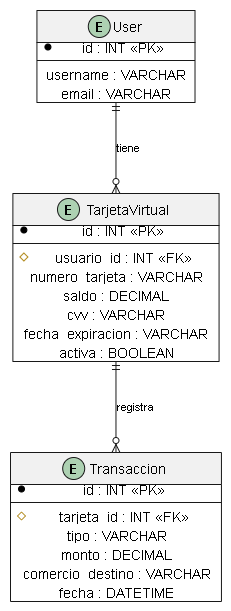

The diagram above was exported from draw.io. Its source (the exported page's mxGraphModel, read from the mxfile embedded in the PNG):
<mxGraphModel dx="1231" dy="754" grid="1" gridSize="10" guides="1" tooltips="1" connect="1" arrows="1" fold="1" page="1" pageScale="1" pageWidth="827" pageHeight="1169" math="0" shadow="0">
  <root>
    <mxCell id="0" />
    <mxCell id="1" parent="0" />
    <UserObject label="" plantUmlData="{&#10;  &quot;data&quot;: &quot;@startuml\nskinparam linetype ortho\nskinparam defaultTextAlignment center\n\nentity \&quot;User\&quot; as User {\n  * id : INT &lt;&lt;PK&gt;&gt;\n  --\n  username : VARCHAR\n  email : VARCHAR\n}\n\nentity \&quot;TarjetaVirtual\&quot; as TarjetaVirtual {\n  * id : INT &lt;&lt;PK&gt;&gt;\n  --\n  # usuario_id : INT &lt;&lt;FK&gt;&gt;\n  numero_tarjeta : VARCHAR\n  saldo : DECIMAL\n  cvv : VARCHAR\n  fecha_expiracion : VARCHAR\n  activa : BOOLEAN\n}\n\nentity \&quot;Transaccion\&quot; as Transaccion {\n  * id : INT &lt;&lt;PK&gt;&gt;\n  --\n  # tarjeta_id : INT &lt;&lt;FK&gt;&gt;\n  tipo : VARCHAR\n  monto : DECIMAL\n  comercio_destino : VARCHAR\n  fecha : DATETIME\n}\n\nUser ||--o{ TarjetaVirtual : \&quot;tiene\&quot;\nTarjetaVirtual ||--o{ Transaccion : \&quot;registra\&quot;\n\n@enduml&quot;,&#10;  &quot;config&quot;: null&#10;}" id="XfFi4PQD2O3Y8t-s8k_K-1">
      <mxCell connectable="0" parent="1" style="group;transparentBounds=1;editIcon=1;lockedGroup=0;groupPadding=10;" vertex="1">
        <mxGeometry as="geometry" />
      </mxCell>
    </UserObject>
    <UserObject label="User" plantUmlId="cls_2" plantUmlBaseStyle="swimlane;collapsible=0;fontStyle=0;align=center;fontSize=14;fontColor=#000000;startSize=32;spacingLeft=25;fillColor=#F1F1F1;strokeColor=#181818;childLayout=stackLayout;horizontal=1;horizontalStack=0;resizeParent=1;resizeParentMax=0;resizeLast=0;marginBottom=0;stackSpacing=0;marginTop=5.5;" plantUmlBaseValue="User" id="XfFi4PQD2O3Y8t-s8k_K-2">
      <mxCell parent="XfFi4PQD2O3Y8t-s8k_K-1" style="swimlane;collapsible=0;fontStyle=0;align=center;fontSize=14;fontColor=#000000;startSize=32;spacingLeft=25;fillColor=#F1F1F1;strokeColor=#181818;childLayout=stackLayout;horizontal=1;horizontalStack=0;resizeParent=1;resizeParentMax=0;resizeLast=0;marginBottom=0;stackSpacing=0;marginTop=5.5;" vertex="1">
        <mxGeometry height="92" width="158.08" x="56.43499999999999" y="30" as="geometry" />
      </mxCell>
    </UserObject>
    <UserObject label="E" plantUmlId="ico_3" plantUmlBaseStyle="ellipse;fillColor=#ADD1B2;strokeColor=#181818;fontSize=13;fontStyle=1;fontColor=#000000;movable=0;connectable=0;" plantUmlBaseValue="E" id="XfFi4PQD2O3Y8t-s8k_K-3">
      <mxCell parent="XfFi4PQD2O3Y8t-s8k_K-2" style="ellipse;fillColor=#ADD1B2;strokeColor=#181818;fontSize=13;fontStyle=1;fontColor=#000000;movable=0;connectable=0;" vertex="1">
        <mxGeometry height="22" width="22" x="51.357400000000005" y="5" as="geometry" />
      </mxCell>
    </UserObject>
    <UserObject label="id : INT «PK»" plantUmlId="mb_4" plantUmlBaseStyle="text;html=1;align=center;verticalAlign=middle;spacingLeft=20;spacingRight=4;overflow=hidden;rotatable=0;fillColor=none;strokeColor=none;fontSize=14;fontColor=#000000;fontStyle=0;points=[[0,0.5],[1,0.5]];portConstraint=eastwest;whiteSpace=wrap;" plantUmlBaseValue="id : INT «PK»" id="XfFi4PQD2O3Y8t-s8k_K-4">
      <mxCell parent="XfFi4PQD2O3Y8t-s8k_K-2" style="text;html=1;align=center;verticalAlign=middle;spacingLeft=20;spacingRight=4;overflow=hidden;rotatable=0;fillColor=none;strokeColor=none;fontSize=14;fontColor=#000000;fontStyle=0;points=[[0,0.5],[1,0.5]];portConstraint=eastwest;whiteSpace=wrap;" vertex="1">
        <mxGeometry height="19" width="158.08" y="27" as="geometry" />
      </mxCell>
    </UserObject>
    <UserObject label="" plantUmlId="vis_5" plantUmlBaseStyle="ellipse;fillColor=#000000;strokeColor=#000000;strokeWidth=1;movable=0;connectable=0;" plantUmlBaseValue="" id="XfFi4PQD2O3Y8t-s8k_K-5">
      <mxCell parent="XfFi4PQD2O3Y8t-s8k_K-4" style="ellipse;fillColor=#000000;strokeColor=#000000;strokeWidth=1;movable=0;connectable=0;" vertex="1">
        <mxGeometry height="6" width="6" x="8" y="6.5" as="geometry" />
      </mxCell>
    </UserObject>
    <UserObject label="" plantUmlId="clssep_6" plantUmlBaseStyle="line;strokeColor=#181818;fillColor=none;align=center;verticalAlign=middle;rotatable=0;points=[];portConstraint=eastwest;connectable=0;strokeWidth=1;" plantUmlBaseValue="" id="XfFi4PQD2O3Y8t-s8k_K-6">
      <mxCell parent="XfFi4PQD2O3Y8t-s8k_K-2" style="line;strokeColor=#181818;fillColor=none;align=center;verticalAlign=middle;rotatable=0;points=[];portConstraint=eastwest;connectable=0;strokeWidth=1;" vertex="1">
        <mxGeometry height="8" width="158.08" y="46" as="geometry" />
      </mxCell>
    </UserObject>
    <UserObject label="username : VARCHAR" plantUmlId="mb_7" plantUmlBaseStyle="text;html=1;align=center;verticalAlign=middle;spacingLeft=6;spacingRight=4;overflow=hidden;rotatable=0;fillColor=none;strokeColor=none;fontSize=14;fontColor=#000000;fontStyle=0;points=[[0,0.5],[1,0.5]];portConstraint=eastwest;whiteSpace=wrap;" plantUmlBaseValue="username : VARCHAR" id="XfFi4PQD2O3Y8t-s8k_K-7">
      <mxCell parent="XfFi4PQD2O3Y8t-s8k_K-2" style="text;html=1;align=center;verticalAlign=middle;spacingLeft=6;spacingRight=4;overflow=hidden;rotatable=0;fillColor=none;strokeColor=none;fontSize=14;fontColor=#000000;fontStyle=0;points=[[0,0.5],[1,0.5]];portConstraint=eastwest;whiteSpace=wrap;" vertex="1">
        <mxGeometry height="19" width="158.08" y="54" as="geometry" />
      </mxCell>
    </UserObject>
    <UserObject label="email : VARCHAR" plantUmlId="mb_8" plantUmlBaseStyle="text;html=1;align=center;verticalAlign=middle;spacingLeft=6;spacingRight=4;overflow=hidden;rotatable=0;fillColor=none;strokeColor=none;fontSize=14;fontColor=#000000;fontStyle=0;points=[[0,0.5],[1,0.5]];portConstraint=eastwest;whiteSpace=wrap;" plantUmlBaseValue="email : VARCHAR" id="XfFi4PQD2O3Y8t-s8k_K-8">
      <mxCell parent="XfFi4PQD2O3Y8t-s8k_K-2" style="text;html=1;align=center;verticalAlign=middle;spacingLeft=6;spacingRight=4;overflow=hidden;rotatable=0;fillColor=none;strokeColor=none;fontSize=14;fontColor=#000000;fontStyle=0;points=[[0,0.5],[1,0.5]];portConstraint=eastwest;whiteSpace=wrap;" vertex="1">
        <mxGeometry height="19" width="158.08" y="73" as="geometry" />
      </mxCell>
    </UserObject>
    <UserObject label="TarjetaVirtual" plantUmlId="cls_9" plantUmlBaseStyle="swimlane;collapsible=0;fontStyle=0;align=center;fontSize=14;fontColor=#000000;startSize=32;spacingLeft=25;fillColor=#F1F1F1;strokeColor=#181818;childLayout=stackLayout;horizontal=1;horizontalStack=0;resizeParent=1;resizeParentMax=0;resizeLast=0;marginBottom=0;stackSpacing=0;marginTop=5.5;" plantUmlBaseValue="TarjetaVirtual" id="XfFi4PQD2O3Y8t-s8k_K-9">
      <mxCell parent="XfFi4PQD2O3Y8t-s8k_K-1" style="swimlane;collapsible=0;fontStyle=0;align=center;fontSize=14;fontColor=#000000;startSize=32;spacingLeft=25;fillColor=#F1F1F1;strokeColor=#181818;childLayout=stackLayout;horizontal=1;horizontalStack=0;resizeParent=1;resizeParentMax=0;resizeLast=0;marginBottom=0;stackSpacing=0;marginTop=5.5;" vertex="1">
        <mxGeometry height="168" width="206.19" x="32.379999999999995" y="213" as="geometry" />
      </mxCell>
    </UserObject>
    <UserObject label="E" plantUmlId="ico_10" plantUmlBaseStyle="ellipse;fillColor=#ADD1B2;strokeColor=#181818;fontSize=13;fontStyle=1;fontColor=#000000;movable=0;connectable=0;" plantUmlBaseValue="E" id="XfFi4PQD2O3Y8t-s8k_K-10">
      <mxCell parent="XfFi4PQD2O3Y8t-s8k_K-9" style="ellipse;fillColor=#ADD1B2;strokeColor=#181818;fontSize=13;fontStyle=1;fontColor=#000000;movable=0;connectable=0;" vertex="1">
        <mxGeometry height="22" width="22" x="44.60975" y="5" as="geometry" />
      </mxCell>
    </UserObject>
    <UserObject label="id : INT «PK»" plantUmlId="mb_11" plantUmlBaseStyle="text;html=1;align=center;verticalAlign=middle;spacingLeft=20;spacingRight=4;overflow=hidden;rotatable=0;fillColor=none;strokeColor=none;fontSize=14;fontColor=#000000;fontStyle=0;points=[[0,0.5],[1,0.5]];portConstraint=eastwest;whiteSpace=wrap;" plantUmlBaseValue="id : INT «PK»" id="XfFi4PQD2O3Y8t-s8k_K-11">
      <mxCell parent="XfFi4PQD2O3Y8t-s8k_K-9" style="text;html=1;align=center;verticalAlign=middle;spacingLeft=20;spacingRight=4;overflow=hidden;rotatable=0;fillColor=none;strokeColor=none;fontSize=14;fontColor=#000000;fontStyle=0;points=[[0,0.5],[1,0.5]];portConstraint=eastwest;whiteSpace=wrap;" vertex="1">
        <mxGeometry height="19" width="206.19" y="27" as="geometry" />
      </mxCell>
    </UserObject>
    <UserObject label="" plantUmlId="vis_12" plantUmlBaseStyle="ellipse;fillColor=#000000;strokeColor=#000000;strokeWidth=1;movable=0;connectable=0;" plantUmlBaseValue="" id="XfFi4PQD2O3Y8t-s8k_K-12">
      <mxCell parent="XfFi4PQD2O3Y8t-s8k_K-11" style="ellipse;fillColor=#000000;strokeColor=#000000;strokeWidth=1;movable=0;connectable=0;" vertex="1">
        <mxGeometry height="6" width="6" x="8" y="6.5" as="geometry" />
      </mxCell>
    </UserObject>
    <UserObject label="" plantUmlId="clssep_13" plantUmlBaseStyle="line;strokeColor=#181818;fillColor=none;align=center;verticalAlign=middle;rotatable=0;points=[];portConstraint=eastwest;connectable=0;strokeWidth=1;" plantUmlBaseValue="" id="XfFi4PQD2O3Y8t-s8k_K-13">
      <mxCell parent="XfFi4PQD2O3Y8t-s8k_K-9" style="line;strokeColor=#181818;fillColor=none;align=center;verticalAlign=middle;rotatable=0;points=[];portConstraint=eastwest;connectable=0;strokeWidth=1;" vertex="1">
        <mxGeometry height="8" width="206.19" y="46" as="geometry" />
      </mxCell>
    </UserObject>
    <UserObject label="usuario_id : INT «FK»" plantUmlId="mb_14" plantUmlBaseStyle="text;html=1;align=center;verticalAlign=middle;spacingLeft=20;spacingRight=4;overflow=hidden;rotatable=0;fillColor=none;strokeColor=none;fontSize=14;fontColor=#000000;fontStyle=0;points=[[0,0.5],[1,0.5]];portConstraint=eastwest;whiteSpace=wrap;" plantUmlBaseValue="usuario_id : INT «FK»" id="XfFi4PQD2O3Y8t-s8k_K-14">
      <mxCell parent="XfFi4PQD2O3Y8t-s8k_K-9" style="text;html=1;align=center;verticalAlign=middle;spacingLeft=20;spacingRight=4;overflow=hidden;rotatable=0;fillColor=none;strokeColor=none;fontSize=14;fontColor=#000000;fontStyle=0;points=[[0,0.5],[1,0.5]];portConstraint=eastwest;whiteSpace=wrap;" vertex="1">
        <mxGeometry height="19" width="206.19" y="54" as="geometry" />
      </mxCell>
    </UserObject>
    <UserObject label="" plantUmlId="vis_15" plantUmlBaseStyle="rhombus;fillColor=none;strokeColor=#B38D22;strokeWidth=1;movable=0;connectable=0;" plantUmlBaseValue="" id="XfFi4PQD2O3Y8t-s8k_K-15">
      <mxCell parent="XfFi4PQD2O3Y8t-s8k_K-14" style="rhombus;fillColor=none;strokeColor=#B38D22;strokeWidth=1;movable=0;connectable=0;" vertex="1">
        <mxGeometry height="8" width="8" x="7" y="5.5" as="geometry" />
      </mxCell>
    </UserObject>
    <UserObject label="numero_tarjeta : VARCHAR" plantUmlId="mb_16" plantUmlBaseStyle="text;html=1;align=center;verticalAlign=middle;spacingLeft=6;spacingRight=4;overflow=hidden;rotatable=0;fillColor=none;strokeColor=none;fontSize=14;fontColor=#000000;fontStyle=0;points=[[0,0.5],[1,0.5]];portConstraint=eastwest;whiteSpace=wrap;" plantUmlBaseValue="numero_tarjeta : VARCHAR" id="XfFi4PQD2O3Y8t-s8k_K-16">
      <mxCell parent="XfFi4PQD2O3Y8t-s8k_K-9" style="text;html=1;align=center;verticalAlign=middle;spacingLeft=6;spacingRight=4;overflow=hidden;rotatable=0;fillColor=none;strokeColor=none;fontSize=14;fontColor=#000000;fontStyle=0;points=[[0,0.5],[1,0.5]];portConstraint=eastwest;whiteSpace=wrap;" vertex="1">
        <mxGeometry height="19" width="206.19" y="73" as="geometry" />
      </mxCell>
    </UserObject>
    <UserObject label="saldo : DECIMAL" plantUmlId="mb_17" plantUmlBaseStyle="text;html=1;align=center;verticalAlign=middle;spacingLeft=6;spacingRight=4;overflow=hidden;rotatable=0;fillColor=none;strokeColor=none;fontSize=14;fontColor=#000000;fontStyle=0;points=[[0,0.5],[1,0.5]];portConstraint=eastwest;whiteSpace=wrap;" plantUmlBaseValue="saldo : DECIMAL" id="XfFi4PQD2O3Y8t-s8k_K-17">
      <mxCell parent="XfFi4PQD2O3Y8t-s8k_K-9" style="text;html=1;align=center;verticalAlign=middle;spacingLeft=6;spacingRight=4;overflow=hidden;rotatable=0;fillColor=none;strokeColor=none;fontSize=14;fontColor=#000000;fontStyle=0;points=[[0,0.5],[1,0.5]];portConstraint=eastwest;whiteSpace=wrap;" vertex="1">
        <mxGeometry height="19" width="206.19" y="92" as="geometry" />
      </mxCell>
    </UserObject>
    <UserObject label="cvv : VARCHAR" plantUmlId="mb_18" plantUmlBaseStyle="text;html=1;align=center;verticalAlign=middle;spacingLeft=6;spacingRight=4;overflow=hidden;rotatable=0;fillColor=none;strokeColor=none;fontSize=14;fontColor=#000000;fontStyle=0;points=[[0,0.5],[1,0.5]];portConstraint=eastwest;whiteSpace=wrap;" plantUmlBaseValue="cvv : VARCHAR" id="XfFi4PQD2O3Y8t-s8k_K-18">
      <mxCell parent="XfFi4PQD2O3Y8t-s8k_K-9" style="text;html=1;align=center;verticalAlign=middle;spacingLeft=6;spacingRight=4;overflow=hidden;rotatable=0;fillColor=none;strokeColor=none;fontSize=14;fontColor=#000000;fontStyle=0;points=[[0,0.5],[1,0.5]];portConstraint=eastwest;whiteSpace=wrap;" vertex="1">
        <mxGeometry height="19" width="206.19" y="111" as="geometry" />
      </mxCell>
    </UserObject>
    <UserObject label="fecha_expiracion : VARCHAR" plantUmlId="mb_19" plantUmlBaseStyle="text;html=1;align=center;verticalAlign=middle;spacingLeft=6;spacingRight=4;overflow=hidden;rotatable=0;fillColor=none;strokeColor=none;fontSize=14;fontColor=#000000;fontStyle=0;points=[[0,0.5],[1,0.5]];portConstraint=eastwest;whiteSpace=wrap;" plantUmlBaseValue="fecha_expiracion : VARCHAR" id="XfFi4PQD2O3Y8t-s8k_K-19">
      <mxCell parent="XfFi4PQD2O3Y8t-s8k_K-9" style="text;html=1;align=center;verticalAlign=middle;spacingLeft=6;spacingRight=4;overflow=hidden;rotatable=0;fillColor=none;strokeColor=none;fontSize=14;fontColor=#000000;fontStyle=0;points=[[0,0.5],[1,0.5]];portConstraint=eastwest;whiteSpace=wrap;" vertex="1">
        <mxGeometry height="19" width="206.19" y="130" as="geometry" />
      </mxCell>
    </UserObject>
    <UserObject label="activa : BOOLEAN" plantUmlId="mb_20" plantUmlBaseStyle="text;html=1;align=center;verticalAlign=middle;spacingLeft=6;spacingRight=4;overflow=hidden;rotatable=0;fillColor=none;strokeColor=none;fontSize=14;fontColor=#000000;fontStyle=0;points=[[0,0.5],[1,0.5]];portConstraint=eastwest;whiteSpace=wrap;" plantUmlBaseValue="activa : BOOLEAN" id="XfFi4PQD2O3Y8t-s8k_K-20">
      <mxCell parent="XfFi4PQD2O3Y8t-s8k_K-9" style="text;html=1;align=center;verticalAlign=middle;spacingLeft=6;spacingRight=4;overflow=hidden;rotatable=0;fillColor=none;strokeColor=none;fontSize=14;fontColor=#000000;fontStyle=0;points=[[0,0.5],[1,0.5]];portConstraint=eastwest;whiteSpace=wrap;" vertex="1">
        <mxGeometry height="19" width="206.19" y="149" as="geometry" />
      </mxCell>
    </UserObject>
    <UserObject label="Transaccion" plantUmlId="cls_21" plantUmlBaseStyle="swimlane;collapsible=0;fontStyle=0;align=center;fontSize=14;fontColor=#000000;startSize=32;spacingLeft=25;fillColor=#F1F1F1;strokeColor=#181818;childLayout=stackLayout;horizontal=1;horizontalStack=0;resizeParent=1;resizeParentMax=0;resizeLast=0;marginBottom=0;stackSpacing=0;marginTop=5.5;" plantUmlBaseValue="Transaccion" id="XfFi4PQD2O3Y8t-s8k_K-21">
      <mxCell parent="XfFi4PQD2O3Y8t-s8k_K-1" style="swimlane;collapsible=0;fontStyle=0;align=center;fontSize=14;fontColor=#000000;startSize=32;spacingLeft=25;fillColor=#F1F1F1;strokeColor=#181818;childLayout=stackLayout;horizontal=1;horizontalStack=0;resizeParent=1;resizeParentMax=0;resizeLast=0;marginBottom=0;stackSpacing=0;marginTop=5.5;" vertex="1">
        <mxGeometry height="149" width="210.95" x="30" y="472" as="geometry" />
      </mxCell>
    </UserObject>
    <UserObject label="E" plantUmlId="ico_22" plantUmlBaseStyle="ellipse;fillColor=#ADD1B2;strokeColor=#181818;fontSize=13;fontStyle=1;fontColor=#000000;movable=0;connectable=0;" plantUmlBaseValue="E" id="XfFi4PQD2O3Y8t-s8k_K-22">
      <mxCell parent="XfFi4PQD2O3Y8t-s8k_K-21" style="ellipse;fillColor=#ADD1B2;strokeColor=#181818;fontSize=13;fontStyle=1;fontColor=#000000;movable=0;connectable=0;" vertex="1">
        <mxGeometry height="22" width="22" x="52.202099999999994" y="5" as="geometry" />
      </mxCell>
    </UserObject>
    <UserObject label="id : INT «PK»" plantUmlId="mb_23" plantUmlBaseStyle="text;html=1;align=center;verticalAlign=middle;spacingLeft=20;spacingRight=4;overflow=hidden;rotatable=0;fillColor=none;strokeColor=none;fontSize=14;fontColor=#000000;fontStyle=0;points=[[0,0.5],[1,0.5]];portConstraint=eastwest;whiteSpace=wrap;" plantUmlBaseValue="id : INT «PK»" id="XfFi4PQD2O3Y8t-s8k_K-23">
      <mxCell parent="XfFi4PQD2O3Y8t-s8k_K-21" style="text;html=1;align=center;verticalAlign=middle;spacingLeft=20;spacingRight=4;overflow=hidden;rotatable=0;fillColor=none;strokeColor=none;fontSize=14;fontColor=#000000;fontStyle=0;points=[[0,0.5],[1,0.5]];portConstraint=eastwest;whiteSpace=wrap;" vertex="1">
        <mxGeometry height="19" width="210.95" y="27" as="geometry" />
      </mxCell>
    </UserObject>
    <UserObject label="" plantUmlId="vis_24" plantUmlBaseStyle="ellipse;fillColor=#000000;strokeColor=#000000;strokeWidth=1;movable=0;connectable=0;" plantUmlBaseValue="" id="XfFi4PQD2O3Y8t-s8k_K-24">
      <mxCell parent="XfFi4PQD2O3Y8t-s8k_K-23" style="ellipse;fillColor=#000000;strokeColor=#000000;strokeWidth=1;movable=0;connectable=0;" vertex="1">
        <mxGeometry height="6" width="6" x="8" y="6.5" as="geometry" />
      </mxCell>
    </UserObject>
    <UserObject label="" plantUmlId="clssep_25" plantUmlBaseStyle="line;strokeColor=#181818;fillColor=none;align=center;verticalAlign=middle;rotatable=0;points=[];portConstraint=eastwest;connectable=0;strokeWidth=1;" plantUmlBaseValue="" id="XfFi4PQD2O3Y8t-s8k_K-25">
      <mxCell parent="XfFi4PQD2O3Y8t-s8k_K-21" style="line;strokeColor=#181818;fillColor=none;align=center;verticalAlign=middle;rotatable=0;points=[];portConstraint=eastwest;connectable=0;strokeWidth=1;" vertex="1">
        <mxGeometry height="8" width="210.95" y="46" as="geometry" />
      </mxCell>
    </UserObject>
    <UserObject label="tarjeta_id : INT «FK»" plantUmlId="mb_26" plantUmlBaseStyle="text;html=1;align=center;verticalAlign=middle;spacingLeft=20;spacingRight=4;overflow=hidden;rotatable=0;fillColor=none;strokeColor=none;fontSize=14;fontColor=#000000;fontStyle=0;points=[[0,0.5],[1,0.5]];portConstraint=eastwest;whiteSpace=wrap;" plantUmlBaseValue="tarjeta_id : INT «FK»" id="XfFi4PQD2O3Y8t-s8k_K-26">
      <mxCell parent="XfFi4PQD2O3Y8t-s8k_K-21" style="text;html=1;align=center;verticalAlign=middle;spacingLeft=20;spacingRight=4;overflow=hidden;rotatable=0;fillColor=none;strokeColor=none;fontSize=14;fontColor=#000000;fontStyle=0;points=[[0,0.5],[1,0.5]];portConstraint=eastwest;whiteSpace=wrap;" vertex="1">
        <mxGeometry height="19" width="210.95" y="54" as="geometry" />
      </mxCell>
    </UserObject>
    <UserObject label="" plantUmlId="vis_27" plantUmlBaseStyle="rhombus;fillColor=none;strokeColor=#B38D22;strokeWidth=1;movable=0;connectable=0;" plantUmlBaseValue="" id="XfFi4PQD2O3Y8t-s8k_K-27">
      <mxCell parent="XfFi4PQD2O3Y8t-s8k_K-26" style="rhombus;fillColor=none;strokeColor=#B38D22;strokeWidth=1;movable=0;connectable=0;" vertex="1">
        <mxGeometry height="8" width="8" x="7" y="5.5" as="geometry" />
      </mxCell>
    </UserObject>
    <UserObject label="tipo : VARCHAR" plantUmlId="mb_28" plantUmlBaseStyle="text;html=1;align=center;verticalAlign=middle;spacingLeft=6;spacingRight=4;overflow=hidden;rotatable=0;fillColor=none;strokeColor=none;fontSize=14;fontColor=#000000;fontStyle=0;points=[[0,0.5],[1,0.5]];portConstraint=eastwest;whiteSpace=wrap;" plantUmlBaseValue="tipo : VARCHAR" id="XfFi4PQD2O3Y8t-s8k_K-28">
      <mxCell parent="XfFi4PQD2O3Y8t-s8k_K-21" style="text;html=1;align=center;verticalAlign=middle;spacingLeft=6;spacingRight=4;overflow=hidden;rotatable=0;fillColor=none;strokeColor=none;fontSize=14;fontColor=#000000;fontStyle=0;points=[[0,0.5],[1,0.5]];portConstraint=eastwest;whiteSpace=wrap;" vertex="1">
        <mxGeometry height="19" width="210.95" y="73" as="geometry" />
      </mxCell>
    </UserObject>
    <UserObject label="monto : DECIMAL" plantUmlId="mb_29" plantUmlBaseStyle="text;html=1;align=center;verticalAlign=middle;spacingLeft=6;spacingRight=4;overflow=hidden;rotatable=0;fillColor=none;strokeColor=none;fontSize=14;fontColor=#000000;fontStyle=0;points=[[0,0.5],[1,0.5]];portConstraint=eastwest;whiteSpace=wrap;" plantUmlBaseValue="monto : DECIMAL" id="XfFi4PQD2O3Y8t-s8k_K-29">
      <mxCell parent="XfFi4PQD2O3Y8t-s8k_K-21" style="text;html=1;align=center;verticalAlign=middle;spacingLeft=6;spacingRight=4;overflow=hidden;rotatable=0;fillColor=none;strokeColor=none;fontSize=14;fontColor=#000000;fontStyle=0;points=[[0,0.5],[1,0.5]];portConstraint=eastwest;whiteSpace=wrap;" vertex="1">
        <mxGeometry height="19" width="210.95" y="92" as="geometry" />
      </mxCell>
    </UserObject>
    <UserObject label="comercio_destino : VARCHAR" plantUmlId="mb_30" plantUmlBaseStyle="text;html=1;align=center;verticalAlign=middle;spacingLeft=6;spacingRight=4;overflow=hidden;rotatable=0;fillColor=none;strokeColor=none;fontSize=14;fontColor=#000000;fontStyle=0;points=[[0,0.5],[1,0.5]];portConstraint=eastwest;whiteSpace=wrap;" plantUmlBaseValue="comercio_destino : VARCHAR" id="XfFi4PQD2O3Y8t-s8k_K-30">
      <mxCell parent="XfFi4PQD2O3Y8t-s8k_K-21" style="text;html=1;align=center;verticalAlign=middle;spacingLeft=6;spacingRight=4;overflow=hidden;rotatable=0;fillColor=none;strokeColor=none;fontSize=14;fontColor=#000000;fontStyle=0;points=[[0,0.5],[1,0.5]];portConstraint=eastwest;whiteSpace=wrap;" vertex="1">
        <mxGeometry height="19" width="210.95" y="111" as="geometry" />
      </mxCell>
    </UserObject>
    <UserObject label="fecha : DATETIME" plantUmlId="mb_31" plantUmlBaseStyle="text;html=1;align=center;verticalAlign=middle;spacingLeft=6;spacingRight=4;overflow=hidden;rotatable=0;fillColor=none;strokeColor=none;fontSize=14;fontColor=#000000;fontStyle=0;points=[[0,0.5],[1,0.5]];portConstraint=eastwest;whiteSpace=wrap;" plantUmlBaseValue="fecha : DATETIME" id="XfFi4PQD2O3Y8t-s8k_K-31">
      <mxCell parent="XfFi4PQD2O3Y8t-s8k_K-21" style="text;html=1;align=center;verticalAlign=middle;spacingLeft=6;spacingRight=4;overflow=hidden;rotatable=0;fillColor=none;strokeColor=none;fontSize=14;fontColor=#000000;fontStyle=0;points=[[0,0.5],[1,0.5]];portConstraint=eastwest;whiteSpace=wrap;" vertex="1">
        <mxGeometry height="19" width="210.95" y="130" as="geometry" />
      </mxCell>
    </UserObject>
    <UserObject label="tiene" plantUmlId="rel_32" plantUmlBaseStyle="endArrow=ERzeroToMany;html=1;strokeColor=#181818;fontColor=#000000;fontSize=11;align=center;startArrow=ERmandOne;exitX=0.5;exitY=1;exitDx=0;exitDy=0;entryX=0.5;entryY=0;entryDx=0;entryDy=0;labelPosition=right;align=left;curved=0;rounded=0;endSize=6;startSize=6;sourcePerimeterSpacing=0;targetPerimeterSpacing=0;" plantUmlBaseValue="tiene" id="XfFi4PQD2O3Y8t-s8k_K-32">
      <mxCell edge="1" parent="XfFi4PQD2O3Y8t-s8k_K-1" source="XfFi4PQD2O3Y8t-s8k_K-2" style="endArrow=ERzeroToMany;html=1;strokeColor=#181818;fontColor=#000000;fontSize=11;align=center;startArrow=ERmandOne;exitX=0.5;exitY=1;exitDx=0;exitDy=0;entryX=0.5;entryY=0;entryDx=0;entryDy=0;labelPosition=right;align=left;curved=0;rounded=0;endSize=6;startSize=6;sourcePerimeterSpacing=0;targetPerimeterSpacing=0;" target="XfFi4PQD2O3Y8t-s8k_K-9">
        <mxGeometry relative="1" as="geometry" />
      </mxCell>
    </UserObject>
    <UserObject label="registra" plantUmlId="rel_33" plantUmlBaseStyle="endArrow=ERzeroToMany;html=1;strokeColor=#181818;fontColor=#000000;fontSize=11;align=center;startArrow=ERmandOne;exitX=0.5;exitY=1;exitDx=0;exitDy=0;entryX=0.5;entryY=0;entryDx=0;entryDy=0;labelPosition=right;align=left;curved=0;rounded=0;endSize=6;startSize=6;sourcePerimeterSpacing=0;targetPerimeterSpacing=0;" plantUmlBaseValue="registra" id="XfFi4PQD2O3Y8t-s8k_K-33">
      <mxCell edge="1" parent="XfFi4PQD2O3Y8t-s8k_K-1" source="XfFi4PQD2O3Y8t-s8k_K-9" style="endArrow=ERzeroToMany;html=1;strokeColor=#181818;fontColor=#000000;fontSize=11;align=center;startArrow=ERmandOne;exitX=0.5;exitY=1;exitDx=0;exitDy=0;entryX=0.5;entryY=0;entryDx=0;entryDy=0;labelPosition=right;align=left;curved=0;rounded=0;endSize=6;startSize=6;sourcePerimeterSpacing=0;targetPerimeterSpacing=0;" target="XfFi4PQD2O3Y8t-s8k_K-21">
        <mxGeometry relative="1" as="geometry" />
      </mxCell>
    </UserObject>
  </root>
</mxGraphModel>